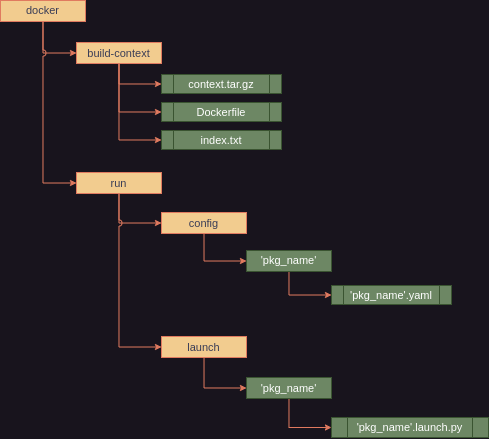

The diagram above was exported from draw.io. Its source (the exported page's mxGraphModel, read from the mxfile embedded in the PNG):
<mxGraphModel dx="589" dy="200" grid="0" gridSize="10" guides="1" tooltips="1" connect="1" arrows="1" fold="1" page="0" pageScale="1" pageWidth="850" pageHeight="1100" math="0" shadow="0">
  <root>
    <mxCell id="0" />
    <mxCell id="1" parent="0" />
    <mxCell id="W8PU-2m2niI5EwNveb4x-16" style="edgeStyle=orthogonalEdgeStyle;rounded=0;jumpStyle=arc;orthogonalLoop=1;jettySize=auto;html=1;strokeColor=#E07A5F;align=center;verticalAlign=middle;fontFamily=Helvetica;fontSize=11;fontColor=default;labelBackgroundColor=none;startArrow=none;startFill=0;startSize=6;endArrow=classic;endFill=1;endSize=4;entryX=0;entryY=0.5;entryDx=0;entryDy=0;exitX=0.5;exitY=1;exitDx=0;exitDy=0;" edge="1" parent="1" source="W8PU-2m2niI5EwNveb4x-2" target="W8PU-2m2niI5EwNveb4x-8">
      <mxGeometry relative="1" as="geometry">
        <mxPoint x="703" y="616.2068965517242" as="targetPoint" />
      </mxGeometry>
    </mxCell>
    <mxCell id="W8PU-2m2niI5EwNveb4x-25" style="edgeStyle=orthogonalEdgeStyle;rounded=0;jumpStyle=arc;orthogonalLoop=1;jettySize=auto;html=1;entryX=0;entryY=0.5;entryDx=0;entryDy=0;strokeColor=#E07A5F;align=center;verticalAlign=middle;fontFamily=Helvetica;fontSize=11;fontColor=default;labelBackgroundColor=none;startArrow=none;startFill=0;startSize=6;endArrow=classic;endFill=1;endSize=4;" edge="1" parent="1" source="W8PU-2m2niI5EwNveb4x-2" target="W8PU-2m2niI5EwNveb4x-7">
      <mxGeometry relative="1" as="geometry" />
    </mxCell>
    <mxCell id="W8PU-2m2niI5EwNveb4x-2" value="docker" style="rounded=0;whiteSpace=wrap;html=1;fontFamily=Helvetica;fontSize=11;fontColor=#393C56;labelBackgroundColor=none;fillColor=#F2CC8F;strokeColor=#E07A5F;" vertex="1" parent="1">
      <mxGeometry x="639" y="549" width="85" height="21" as="geometry" />
    </mxCell>
    <mxCell id="W8PU-2m2niI5EwNveb4x-26" style="edgeStyle=orthogonalEdgeStyle;rounded=0;jumpStyle=arc;orthogonalLoop=1;jettySize=auto;html=1;entryX=0;entryY=0.5;entryDx=0;entryDy=0;strokeColor=#E07A5F;align=center;verticalAlign=middle;fontFamily=Helvetica;fontSize=11;fontColor=default;labelBackgroundColor=none;startArrow=none;startFill=0;startSize=6;endArrow=classic;endFill=1;endSize=4;exitX=0.5;exitY=1;exitDx=0;exitDy=0;" edge="1" parent="1" source="W8PU-2m2niI5EwNveb4x-7" target="W8PU-2m2niI5EwNveb4x-9">
      <mxGeometry relative="1" as="geometry" />
    </mxCell>
    <mxCell id="W8PU-2m2niI5EwNveb4x-29" style="edgeStyle=orthogonalEdgeStyle;rounded=0;jumpStyle=arc;orthogonalLoop=1;jettySize=auto;html=1;entryX=0;entryY=0.5;entryDx=0;entryDy=0;strokeColor=#E07A5F;align=center;verticalAlign=middle;fontFamily=Helvetica;fontSize=11;fontColor=default;labelBackgroundColor=none;startArrow=none;startFill=0;startSize=6;endArrow=classic;endFill=1;endSize=4;" edge="1" parent="1" source="W8PU-2m2niI5EwNveb4x-7" target="W8PU-2m2niI5EwNveb4x-10">
      <mxGeometry relative="1" as="geometry" />
    </mxCell>
    <mxCell id="W8PU-2m2niI5EwNveb4x-7" value="run" style="rounded=0;whiteSpace=wrap;html=1;fontFamily=Helvetica;fontSize=11;fontColor=#393C56;labelBackgroundColor=none;fillColor=#F2CC8F;strokeColor=#E07A5F;" vertex="1" parent="1">
      <mxGeometry x="715" y="721" width="85" height="21" as="geometry" />
    </mxCell>
    <mxCell id="W8PU-2m2niI5EwNveb4x-22" style="edgeStyle=orthogonalEdgeStyle;rounded=0;jumpStyle=arc;orthogonalLoop=1;jettySize=auto;html=1;entryX=0;entryY=0.5;entryDx=0;entryDy=0;strokeColor=#E07A5F;align=center;verticalAlign=middle;fontFamily=Helvetica;fontSize=11;fontColor=default;labelBackgroundColor=none;startArrow=none;startFill=0;startSize=6;endArrow=classic;endFill=1;endSize=4;exitX=0.5;exitY=1;exitDx=0;exitDy=0;" edge="1" parent="1" source="W8PU-2m2niI5EwNveb4x-8" target="W8PU-2m2niI5EwNveb4x-19">
      <mxGeometry relative="1" as="geometry" />
    </mxCell>
    <mxCell id="W8PU-2m2niI5EwNveb4x-23" style="edgeStyle=orthogonalEdgeStyle;rounded=0;jumpStyle=arc;orthogonalLoop=1;jettySize=auto;html=1;entryX=0;entryY=0.5;entryDx=0;entryDy=0;strokeColor=#E07A5F;align=center;verticalAlign=middle;fontFamily=Helvetica;fontSize=11;fontColor=default;labelBackgroundColor=none;startArrow=none;startFill=0;startSize=6;endArrow=classic;endFill=1;endSize=4;exitX=0.5;exitY=1;exitDx=0;exitDy=0;" edge="1" parent="1" source="W8PU-2m2niI5EwNveb4x-8" target="W8PU-2m2niI5EwNveb4x-17">
      <mxGeometry relative="1" as="geometry" />
    </mxCell>
    <mxCell id="W8PU-2m2niI5EwNveb4x-24" style="edgeStyle=orthogonalEdgeStyle;rounded=0;jumpStyle=arc;orthogonalLoop=1;jettySize=auto;html=1;entryX=0;entryY=0.5;entryDx=0;entryDy=0;strokeColor=#E07A5F;align=center;verticalAlign=middle;fontFamily=Helvetica;fontSize=11;fontColor=default;labelBackgroundColor=none;startArrow=none;startFill=0;startSize=6;endArrow=classic;endFill=1;endSize=4;exitX=0.5;exitY=1;exitDx=0;exitDy=0;" edge="1" parent="1" source="W8PU-2m2niI5EwNveb4x-8" target="W8PU-2m2niI5EwNveb4x-18">
      <mxGeometry relative="1" as="geometry" />
    </mxCell>
    <mxCell id="W8PU-2m2niI5EwNveb4x-8" value="build-context" style="rounded=0;whiteSpace=wrap;html=1;fontFamily=Helvetica;fontSize=11;fontColor=#393C56;labelBackgroundColor=none;fillColor=#F2CC8F;strokeColor=#E07A5F;" vertex="1" parent="1">
      <mxGeometry x="715" y="591" width="85" height="21" as="geometry" />
    </mxCell>
    <mxCell id="W8PU-2m2niI5EwNveb4x-27" style="edgeStyle=orthogonalEdgeStyle;rounded=0;jumpStyle=arc;orthogonalLoop=1;jettySize=auto;html=1;entryX=0;entryY=0.5;entryDx=0;entryDy=0;strokeColor=#E07A5F;align=center;verticalAlign=middle;fontFamily=Helvetica;fontSize=11;fontColor=default;labelBackgroundColor=none;startArrow=none;startFill=0;startSize=6;endArrow=classic;endFill=1;endSize=4;exitX=0.5;exitY=1;exitDx=0;exitDy=0;" edge="1" parent="1" source="W8PU-2m2niI5EwNveb4x-9" target="W8PU-2m2niI5EwNveb4x-11">
      <mxGeometry relative="1" as="geometry" />
    </mxCell>
    <mxCell id="W8PU-2m2niI5EwNveb4x-9" value="config" style="rounded=0;whiteSpace=wrap;html=1;fontFamily=Helvetica;fontSize=11;fontColor=#393C56;labelBackgroundColor=none;fillColor=#F2CC8F;strokeColor=#E07A5F;" vertex="1" parent="1">
      <mxGeometry x="800" y="761" width="85" height="21" as="geometry" />
    </mxCell>
    <mxCell id="W8PU-2m2niI5EwNveb4x-30" style="edgeStyle=orthogonalEdgeStyle;rounded=0;jumpStyle=arc;orthogonalLoop=1;jettySize=auto;html=1;entryX=0;entryY=0.5;entryDx=0;entryDy=0;strokeColor=#E07A5F;align=center;verticalAlign=middle;fontFamily=Helvetica;fontSize=11;fontColor=default;labelBackgroundColor=none;startArrow=none;startFill=0;startSize=6;endArrow=classic;endFill=1;endSize=4;" edge="1" parent="1" source="W8PU-2m2niI5EwNveb4x-10" target="W8PU-2m2niI5EwNveb4x-14">
      <mxGeometry relative="1" as="geometry" />
    </mxCell>
    <mxCell id="W8PU-2m2niI5EwNveb4x-10" value="launch" style="rounded=0;whiteSpace=wrap;html=1;fontFamily=Helvetica;fontSize=11;fontColor=#393C56;labelBackgroundColor=none;fillColor=#F2CC8F;strokeColor=#E07A5F;" vertex="1" parent="1">
      <mxGeometry x="800" y="885" width="85" height="21" as="geometry" />
    </mxCell>
    <mxCell id="W8PU-2m2niI5EwNveb4x-28" style="edgeStyle=orthogonalEdgeStyle;rounded=0;jumpStyle=arc;orthogonalLoop=1;jettySize=auto;html=1;entryX=0;entryY=0.5;entryDx=0;entryDy=0;strokeColor=#E07A5F;align=center;verticalAlign=middle;fontFamily=Helvetica;fontSize=11;fontColor=default;labelBackgroundColor=none;startArrow=none;startFill=0;startSize=6;endArrow=classic;endFill=1;endSize=4;" edge="1" parent="1" source="W8PU-2m2niI5EwNveb4x-11" target="W8PU-2m2niI5EwNveb4x-13">
      <mxGeometry relative="1" as="geometry" />
    </mxCell>
    <mxCell id="W8PU-2m2niI5EwNveb4x-11" value="'pkg_name'" style="rounded=0;whiteSpace=wrap;html=1;fontFamily=Helvetica;fontSize=11;fontColor=#ffffff;labelBackgroundColor=none;fillColor=#6d8764;strokeColor=#3A5431;" vertex="1" parent="1">
      <mxGeometry x="885" y="799" width="85" height="21" as="geometry" />
    </mxCell>
    <mxCell id="W8PU-2m2niI5EwNveb4x-13" value="'pkg_name'.yaml" style="shape=process;whiteSpace=wrap;html=1;backgroundOutline=1;fontFamily=Helvetica;fontSize=11;fontColor=#ffffff;labelBackgroundColor=none;fillColor=#6d8764;strokeColor=#3A5431;rounded=0;glass=0;" vertex="1" parent="1">
      <mxGeometry x="970" y="834" width="120" height="19" as="geometry" />
    </mxCell>
    <mxCell id="W8PU-2m2niI5EwNveb4x-31" style="edgeStyle=orthogonalEdgeStyle;rounded=0;jumpStyle=arc;orthogonalLoop=1;jettySize=auto;html=1;entryX=0;entryY=0.5;entryDx=0;entryDy=0;strokeColor=#E07A5F;align=center;verticalAlign=middle;fontFamily=Helvetica;fontSize=11;fontColor=default;labelBackgroundColor=none;startArrow=none;startFill=0;startSize=6;endArrow=classic;endFill=1;endSize=4;" edge="1" parent="1" source="W8PU-2m2niI5EwNveb4x-14" target="W8PU-2m2niI5EwNveb4x-15">
      <mxGeometry relative="1" as="geometry" />
    </mxCell>
    <mxCell id="W8PU-2m2niI5EwNveb4x-14" value="'pkg_name'" style="rounded=0;whiteSpace=wrap;html=1;fontFamily=Helvetica;fontSize=11;fontColor=#ffffff;labelBackgroundColor=none;fillColor=#6d8764;strokeColor=#3A5431;" vertex="1" parent="1">
      <mxGeometry x="885" y="926" width="85" height="21" as="geometry" />
    </mxCell>
    <mxCell id="W8PU-2m2niI5EwNveb4x-15" value="'pkg_name'.launch.py" style="shape=process;whiteSpace=wrap;html=1;backgroundOutline=1;fontFamily=Helvetica;fontSize=11;fontColor=#ffffff;labelBackgroundColor=none;fillColor=#6d8764;strokeColor=#3A5431;" vertex="1" parent="1">
      <mxGeometry x="970" y="966" width="157" height="20" as="geometry" />
    </mxCell>
    <mxCell id="W8PU-2m2niI5EwNveb4x-17" value="Dockerfile" style="shape=process;whiteSpace=wrap;html=1;backgroundOutline=1;fontFamily=Helvetica;fontSize=11;fontColor=#ffffff;labelBackgroundColor=none;fillColor=#6d8764;strokeColor=#3A5431;" vertex="1" parent="1">
      <mxGeometry x="800" y="651" width="120" height="19" as="geometry" />
    </mxCell>
    <mxCell id="W8PU-2m2niI5EwNveb4x-18" value="index.txt" style="shape=process;whiteSpace=wrap;html=1;backgroundOutline=1;fontFamily=Helvetica;fontSize=11;fontColor=#ffffff;labelBackgroundColor=none;fillColor=#6d8764;strokeColor=#3A5431;" vertex="1" parent="1">
      <mxGeometry x="800" y="679" width="120" height="19" as="geometry" />
    </mxCell>
    <mxCell id="W8PU-2m2niI5EwNveb4x-19" value="context.tar.gz" style="shape=process;whiteSpace=wrap;html=1;backgroundOutline=1;fontFamily=Helvetica;fontSize=11;fontColor=#ffffff;labelBackgroundColor=none;fillColor=#6d8764;strokeColor=#3A5431;" vertex="1" parent="1">
      <mxGeometry x="800" y="623" width="120" height="19" as="geometry" />
    </mxCell>
  </root>
</mxGraphModel>